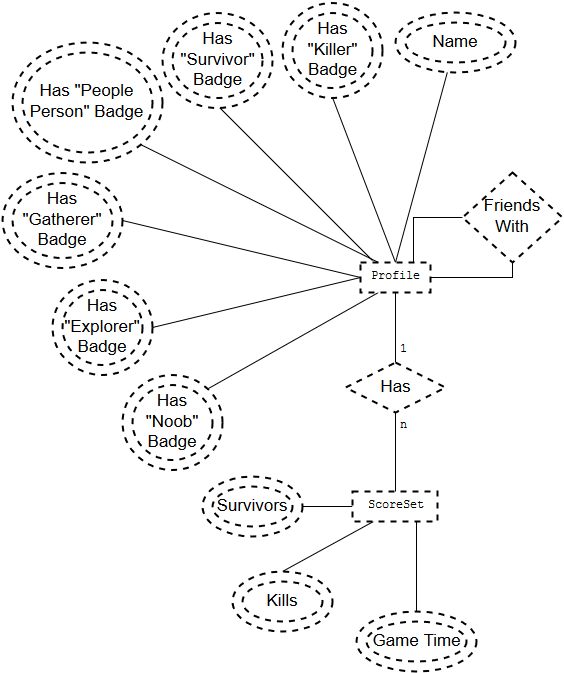

The diagram above was exported from draw.io. Its source (the exported page's mxGraphModel, read from the mxfile embedded in the PNG):
<mxGraphModel dx="1112" dy="1518" grid="1" gridSize="10" guides="1" tooltips="1" connect="1" arrows="1" fold="1" page="1" pageScale="1" pageWidth="826" pageHeight="1169" background="#ffffff" math="0">
  <root>
    <mxCell id="0" />
    <mxCell id="1" parent="0" />
    <mxCell id="19" style="edgeStyle=orthogonalEdgeStyle;rounded=0;html=1;entryX=0.5;entryY=0;jettySize=auto;orthogonalLoop=1;fontFamily=monospace;endArrow=none;endFill=0;" edge="1" parent="1" source="3" target="18">
      <mxGeometry relative="1" as="geometry" />
    </mxCell>
    <mxCell id="25" value="1" style="text;html=1;resizable=0;points=[];;align=center;verticalAlign=middle;labelBackgroundColor=#ffffff;fontFamily=monospace;" vertex="1" connectable="0" parent="19">
      <mxGeometry x="0.4" y="3" relative="1" as="geometry">
        <mxPoint x="5" y="8" as="offset" />
      </mxGeometry>
    </mxCell>
    <mxCell id="23" style="edgeStyle=orthogonalEdgeStyle;rounded=0;html=1;entryX=0.5;entryY=1;endArrow=none;endFill=0;jettySize=auto;orthogonalLoop=1;fontFamily=monospace;" edge="1" parent="1" source="3" target="22">
      <mxGeometry relative="1" as="geometry">
        <Array as="points">
          <mxPoint x="680" y="385" />
        </Array>
      </mxGeometry>
    </mxCell>
    <mxCell id="34" style="rounded=0;html=1;exitX=0.5;exitY=0;endArrow=none;endFill=0;jettySize=auto;orthogonalLoop=1;fontFamily=monospace;strokeColor=#000000;" edge="1" parent="1" source="3" target="27">
      <mxGeometry relative="1" as="geometry" />
    </mxCell>
    <mxCell id="35" style="rounded=0;html=1;exitX=0.5;exitY=0;entryX=0.5;entryY=1;endArrow=none;endFill=0;jettySize=auto;orthogonalLoop=1;fontFamily=monospace;strokeColor=#000000;" edge="1" parent="1" source="3" target="29">
      <mxGeometry relative="1" as="geometry" />
    </mxCell>
    <mxCell id="36" style="rounded=0;html=1;entryX=0.5;entryY=1;endArrow=none;endFill=0;jettySize=auto;orthogonalLoop=1;fontFamily=monospace;strokeColor=#000000;" edge="1" parent="1">
      <mxGeometry relative="1" as="geometry">
        <mxPoint x="540" y="368" as="sourcePoint" />
        <mxPoint x="385" y="213" as="targetPoint" />
      </mxGeometry>
    </mxCell>
    <mxCell id="37" style="rounded=0;html=1;exitX=0.25;exitY=0;entryX=1;entryY=1;endArrow=none;endFill=0;jettySize=auto;orthogonalLoop=1;fontFamily=monospace;strokeColor=#000000;" edge="1" parent="1" source="3" target="30">
      <mxGeometry relative="1" as="geometry" />
    </mxCell>
    <mxCell id="38" style="rounded=0;html=1;exitX=0;exitY=0.5;entryX=1;entryY=0.5;endArrow=none;endFill=0;jettySize=auto;orthogonalLoop=1;fontFamily=monospace;strokeColor=#000000;" edge="1" parent="1" source="3" target="31">
      <mxGeometry relative="1" as="geometry" />
    </mxCell>
    <mxCell id="39" style="rounded=0;html=1;exitX=0;exitY=0.5;entryX=1;entryY=0.5;endArrow=none;endFill=0;jettySize=auto;orthogonalLoop=1;fontFamily=monospace;strokeColor=#000000;" edge="1" parent="1" source="3" target="32">
      <mxGeometry relative="1" as="geometry" />
    </mxCell>
    <mxCell id="40" style="rounded=0;html=1;exitX=0.25;exitY=1;entryX=1;entryY=0;endArrow=none;endFill=0;jettySize=auto;orthogonalLoop=1;fontFamily=monospace;strokeColor=#000000;" edge="1" parent="1" source="3" target="33">
      <mxGeometry relative="1" as="geometry" />
    </mxCell>
    <mxCell id="3" value="Profile&lt;br&gt;" style="strokeWidth=2;whiteSpace=wrap;html=1;dashed=1;fontFamily=monospace;" vertex="1" parent="1">
      <mxGeometry x="528" y="370" width="70" height="30" as="geometry" />
    </mxCell>
    <mxCell id="13" style="rounded=0;html=1;exitX=0;exitY=0.5;entryX=1;entryY=0.5;jettySize=auto;orthogonalLoop=1;fontFamily=monospace;endArrow=none;endFill=0;" edge="1" parent="1" source="4" target="5">
      <mxGeometry relative="1" as="geometry" />
    </mxCell>
    <mxCell id="14" style="rounded=0;html=1;exitX=0.25;exitY=1;entryX=0.5;entryY=0;jettySize=auto;orthogonalLoop=1;fontFamily=monospace;endArrow=none;endFill=0;" edge="1" parent="1" source="4" target="7">
      <mxGeometry relative="1" as="geometry" />
    </mxCell>
    <mxCell id="16" style="rounded=0;html=1;exitX=0.75;exitY=1;entryX=0.5;entryY=0;jettySize=auto;orthogonalLoop=1;fontFamily=monospace;endArrow=none;endFill=0;" edge="1" parent="1" source="4" target="6">
      <mxGeometry relative="1" as="geometry" />
    </mxCell>
    <mxCell id="4" value="ScoreSet" style="strokeWidth=2;whiteSpace=wrap;html=1;dashed=1;fontFamily=monospace;" vertex="1" parent="1">
      <mxGeometry x="520" y="599" width="85" height="30" as="geometry" />
    </mxCell>
    <mxCell id="5" value="Survivors" style="ellipse;shape=doubleEllipse;margin=10;strokeWidth=2;fontSize=17;whiteSpace=wrap;html=1;dashed=1;" vertex="1" parent="1">
      <mxGeometry x="370" y="584" width="100" height="60" as="geometry" />
    </mxCell>
    <mxCell id="6" value="Game Time" style="ellipse;shape=doubleEllipse;margin=10;strokeWidth=2;fontSize=17;whiteSpace=wrap;html=1;dashed=1;direction=east;" vertex="1" parent="1">
      <mxGeometry x="524" y="719" width="120" height="60" as="geometry" />
    </mxCell>
    <mxCell id="7" value="Kills" style="ellipse;shape=doubleEllipse;margin=10;strokeWidth=2;fontSize=17;whiteSpace=wrap;html=1;dashed=1;" vertex="1" parent="1">
      <mxGeometry x="400" y="679" width="100" height="60" as="geometry" />
    </mxCell>
    <mxCell id="20" style="edgeStyle=orthogonalEdgeStyle;rounded=0;html=1;entryX=0.5;entryY=0;jettySize=auto;orthogonalLoop=1;fontFamily=monospace;endArrow=none;endFill=0;" edge="1" parent="1" source="18" target="4">
      <mxGeometry relative="1" as="geometry" />
    </mxCell>
    <mxCell id="26" value="n" style="text;html=1;resizable=0;points=[];;align=center;verticalAlign=middle;labelBackgroundColor=#ffffff;fontFamily=monospace;" vertex="1" connectable="0" parent="20">
      <mxGeometry x="-0.1392" y="3" relative="1" as="geometry">
        <mxPoint x="5" y="-21" as="offset" />
      </mxGeometry>
    </mxCell>
    <mxCell id="18" value="Has" style="shape=rhombus;strokeWidth=2;fontSize=17;perimeter=rhombusPerimeter;whiteSpace=wrap;html=1;dashed=1;" vertex="1" parent="1">
      <mxGeometry x="513" y="470" width="100" height="50" as="geometry" />
    </mxCell>
    <mxCell id="24" style="edgeStyle=orthogonalEdgeStyle;rounded=0;html=1;entryX=0.75;entryY=0;endArrow=none;endFill=0;jettySize=auto;orthogonalLoop=1;fontFamily=monospace;" edge="1" parent="1" source="22" target="3">
      <mxGeometry relative="1" as="geometry">
        <Array as="points">
          <mxPoint x="581" y="325" />
        </Array>
      </mxGeometry>
    </mxCell>
    <mxCell id="22" value="Friends&lt;br&gt;With&lt;br&gt;" style="shape=rhombus;strokeWidth=2;fontSize=17;perimeter=rhombusPerimeter;whiteSpace=wrap;html=1;dashed=1;" vertex="1" parent="1">
      <mxGeometry x="630" y="280" width="100" height="90" as="geometry" />
    </mxCell>
    <mxCell id="27" value="Name" style="ellipse;shape=doubleEllipse;margin=10;strokeWidth=2;fontSize=17;whiteSpace=wrap;html=1;dashed=1;" vertex="1" parent="1">
      <mxGeometry x="563" y="120" width="120" height="60" as="geometry" />
    </mxCell>
    <mxCell id="28" value="Has&lt;br&gt;&quot;Survivor&quot;&lt;br&gt;Badge&lt;br&gt;" style="ellipse;shape=doubleEllipse;margin=10;strokeWidth=2;fontSize=17;whiteSpace=wrap;html=1;dashed=1;" vertex="1" parent="1">
      <mxGeometry x="330" y="120" width="110" height="95" as="geometry" />
    </mxCell>
    <mxCell id="29" value="Has&lt;br&gt;&quot;Killer&quot;&lt;br&gt;Badge&lt;br&gt;" style="ellipse;shape=doubleEllipse;margin=10;strokeWidth=2;fontSize=17;whiteSpace=wrap;html=1;dashed=1;" vertex="1" parent="1">
      <mxGeometry x="450" y="110" width="100" height="95" as="geometry" />
    </mxCell>
    <mxCell id="30" value="Has &quot;People Person&quot; Badge&lt;br&gt;" style="ellipse;shape=doubleEllipse;margin=10;strokeWidth=2;fontSize=17;whiteSpace=wrap;html=1;dashed=1;" vertex="1" parent="1">
      <mxGeometry x="180" y="150" width="150" height="120" as="geometry" />
    </mxCell>
    <mxCell id="31" value="Has&lt;br&gt;&quot;Gatherer&quot;&lt;br&gt;Badge&lt;br&gt;" style="ellipse;shape=doubleEllipse;margin=10;strokeWidth=2;fontSize=17;whiteSpace=wrap;html=1;dashed=1;" vertex="1" parent="1">
      <mxGeometry x="170" y="280" width="120" height="95" as="geometry" />
    </mxCell>
    <mxCell id="32" value="Has&lt;br&gt;&quot;Explorer&quot;&lt;br&gt;Badge&lt;br&gt;" style="ellipse;shape=doubleEllipse;margin=10;strokeWidth=2;fontSize=17;whiteSpace=wrap;html=1;dashed=1;" vertex="1" parent="1">
      <mxGeometry x="220" y="387" width="100" height="95" as="geometry" />
    </mxCell>
    <mxCell id="33" value="Has&lt;br&gt;&quot;Noob&quot;&lt;br&gt;Badge&lt;br&gt;" style="ellipse;shape=doubleEllipse;margin=10;strokeWidth=2;fontSize=17;whiteSpace=wrap;html=1;dashed=1;" vertex="1" parent="1">
      <mxGeometry x="290" y="482" width="100" height="95" as="geometry" />
    </mxCell>
  </root>
</mxGraphModel>